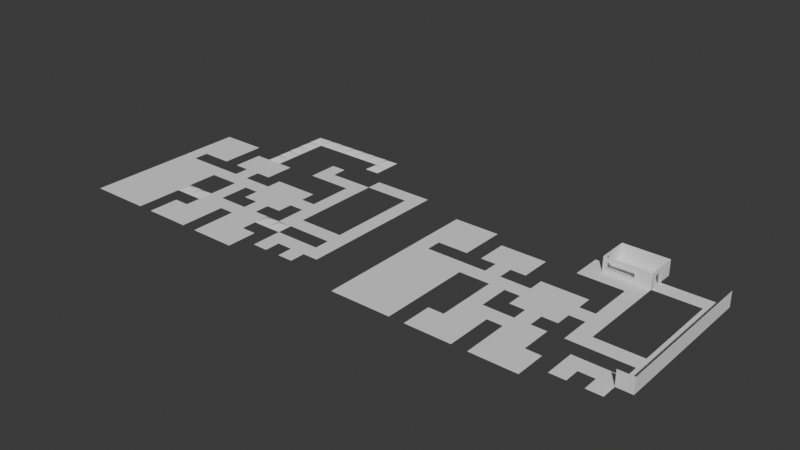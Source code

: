 # Source: mapBlend.blend  (saved by Blender 4.2.67; exported with 4.5.12 LTS)
import bpy
from mathutils import Matrix  # noqa: F401  (used for matrix-valued properties, if any)

bpy.ops.wm.read_factory_settings(use_empty=True)
scene = bpy.context.scene
scene.name = 'Scene'

# ---- collections
col_collection = bpy.data.collections.new('Collection'); scene.collection.children.link(col_collection)

# ---- world
world_world = bpy.data.worlds.new('World'); scene.world = world_world
world_world.use_nodes = True; world_world.node_tree.nodes.clear()
_N = world_world.node_tree.nodes; _L = world_world.node_tree.links
n0 = _N.new('ShaderNodeOutputWorld'); n0.name = 'World Output'; n0.location = (300, 300)
n1 = _N.new('ShaderNodeBackground'); n1.name = 'Background'; n1.location = (10, 300)
n1.inputs[0].default_value = (0.05088, 0.05088, 0.05088, 1.0)
_L.new(n1.outputs[0], n0.inputs[0])
n0.is_active_output = True
world_world.color = (0.05088, 0.05088, 0.05088)
world_world.sun_shadow_jitter_overblur = 0.0

# ---- meshes
me_plane = bpy.data.meshes.new('Plane')
me_plane.from_pydata([(18.0, 24.0, 0.0), (20.0, 24.0, 0.0), (18.0, 22.0, 0.0), (20.0, 22.0, 0.0), (18.0, 22.0, 0.0), (20.0, 22.0, 0.0), (18.0, 20.0, 0.0), (20.0, 20.0, 0.0), (20.0, 22.0, 0.0), (22.0, 22.0, 0.0), (20.0, 20.0, 0.0), (22.0, 20.0, 0.0), (22.0, 22.0, 0.0), (24.0, 22.0, 0.0), (22.0, 20.0, 0.0), (24.0, 20.0, 0.0), (24.0, 22.0, 0.0), (26.0, 22.0, 0.0), (24.0, 20.0, 0.0), (26.0, 20.0, 0.0), (24.0, 20.0, 0.0), (26.0, 20.0, 0.0), (24.0, 18.0, 0.0), (26.0, 18.0, 0.0), (26.0, 24.0, 0.0), (28.0, 24.0, 0.0), (26.0, 22.0, 0.0), (28.0, 22.0, 0.0), (24.0, 18.0, 0.0), (26.0, 18.0, 0.0), (24.0, 16.0, 0.0), (26.0, 16.0, 0.0), (28.0, 24.0, 0.0), (30.0, 24.0, 0.0), (28.0, 22.0, 0.0), (30.0, 22.0, 0.0), (30.0, 24.0, 0.0), (32.0, 24.0, 0.0), (30.0, 22.0, 0.0), (32.0, 22.0, 0.0), (32.0, 24.0, 0.0), (34.0, 24.0, 0.0), (32.0, 22.0, 0.0), (34.0, 22.0, 0.0), (32.0, 22.0, 0.0), (34.0, 22.0, 0.0), (32.0, 20.0, 0.0), (34.0, 20.0, 0.0), (32.0, 20.0, 0.0), (34.0, 20.0, 0.0), (32.0, 18.0, 0.0), (34.0, 18.0, 0.0), (32.0, 18.0, 0.0), (34.0, 18.0, 0.0), (32.0, 16.0, 0.0), (34.0, 16.0, 0.0), (32.0, 16.0, 0.0), (34.0, 16.0, 0.0), (32.0, 14.0, 0.0), (34.0, 14.0, 0.0), (24.0, 16.0, 0.0), (26.0, 16.0, 0.0), (24.0, 14.0, 0.0), (26.0, 14.0, 0.0), (24.0, 14.0, 0.0), (26.0, 14.0, 0.0), (24.0, 12.0, 0.0), (26.0, 12.0, 0.0), (24.0, 12.0, 0.0), (26.0, 12.0, 0.0), (24.0, 10.0, 0.0), (26.0, 10.0, 0.0), (24.0, 10.0, 0.0), (26.0, 10.0, 0.0), (24.0, 8.0, 0.0), (26.0, 8.0, 0.0), (32.0, 10.0, 0.0), (34.0, 10.0, 0.0), (32.0, 8.0, 0.0), (34.0, 8.0, 0.0), (32.0, 12.0, 0.0), (34.0, 12.0, 0.0), (32.0, 10.0, 0.0), (34.0, 10.0, 0.0), (32.0, 14.0, 0.0), (34.0, 14.0, 0.0), (32.0, 12.0, 0.0), (34.0, 12.0, 0.0), (26.0, 10.0, 0.0), (28.0, 10.0, 0.0), (26.0, 8.0, 0.0), (28.0, 8.0, 0.0), (28.0, 10.0, 0.0), (30.0, 10.0, 0.0), (28.0, 8.0, 0.0), (30.0, 8.0, 0.0), (30.0, 10.0, 0.0), (32.0, 10.0, 0.0), (30.0, 8.0, 0.0), (32.0, 8.0, 0.0), (20.0, 16.0, 0.0), (22.0, 16.0, 0.0), (20.0, 14.0, 0.0), (22.0, 14.0, 0.0), (20.0, 14.0, 0.0), (22.0, 14.0, 0.0), (20.0, 12.0, 0.0), (22.0, 12.0, 0.0), (18.0, 14.0, 0.0), (20.0, 14.0, 0.0), (18.0, 12.0, 0.0), (20.0, 12.0, 0.0), (18.0, 16.0, 0.0), (20.0, 16.0, 0.0), (18.0, 14.0, 0.0), (20.0, 14.0, 0.0), (16.0, 16.0, 0.0), (18.0, 16.0, 0.0), (16.0, 14.0, 0.0), (18.0, 14.0, 0.0), (16.0, 14.0, 0.0), (18.0, 14.0, 0.0), (16.0, 12.0, 0.0), (18.0, 12.0, 0.0), (16.0, 12.0, 0.0), (18.0, 12.0, 0.0), (16.0, 10.0, 0.0), (18.0, 10.0, 0.0), (18.0, 12.0, 0.0), (20.0, 12.0, 0.0), (18.0, 10.0, 0.0), (20.0, 10.0, 0.0), (20.0, 12.0, 0.0), (22.0, 12.0, 0.0), (20.0, 10.0, 0.0), (22.0, 10.0, 0.0), (32.0, 8.0, 0.0), (34.0, 8.0, 0.0), (32.0, 6.0, 0.0), (34.0, 6.0, 0.0), (32.0, 6.0, 0.0), (34.0, 6.0, 0.0), (32.0, 4.0, 0.0), (34.0, 4.0, 0.0), (30.0, 6.0, 0.0), (32.0, 6.0, 0.0), (30.0, 4.0, 0.0), (32.0, 4.0, 0.0), (26.0, 6.0, 0.0), (28.0, 6.0, 0.0), (26.0, 4.0, 0.0), (28.0, 4.0, 0.0), (26.0, 4.0, 0.0), (28.0, 4.0, 0.0), (26.0, 2.0, 0.0), (28.0, 2.0, 0.0), (22.0, 14.0, 0.0), (24.0, 14.0, 0.0), (22.0, 12.0, 0.0), (24.0, 12.0, 0.0), (18.0, 10.0, 0.0), (20.0, 10.0, 0.0), (18.0, 8.0, 0.0), (20.0, 8.0, 0.0), (20.0, 8.0, 0.0), (22.0, 8.0, 0.0), (20.0, 6.0, 0.0), (22.0, 6.0, 0.0), (18.0, 8.0, 0.0), (20.0, 8.0, 0.0), (18.0, 6.0, 0.0), (20.0, 6.0, 0.0), (18.0, 6.0, 0.0), (20.0, 6.0, 0.0), (18.0, 4.0, 0.0), (20.0, 4.0, 0.0), (18.0, 4.0, 0.0), (20.0, 4.0, 0.0), (18.0, 2.0, 0.0), (20.0, 2.0, 0.0), (18.0, 2.0, 0.0), (20.0, 2.0, 0.0), (18.0, 0.0, 0.0), (20.0, 0.0, 0.0), (20.0, 2.0, 0.0), (22.0, 2.0, 0.0), (20.0, 0.0, 0.0), (22.0, 0.0, 0.0), (20.0, 4.0, 0.0), (22.0, 4.0, 0.0), (20.0, 2.0, 0.0), (22.0, 2.0, 0.0), (20.0, 6.0, 0.0), (22.0, 6.0, 0.0), (20.0, 4.0, 0.0), (22.0, 4.0, 0.0), (22.0, 2.0, 0.0), (24.0, 2.0, 0.0), (22.0, 0.0, 0.0), (24.0, 0.0, 0.0), (22.0, 4.0, 0.0), (24.0, 4.0, 0.0), (22.0, 2.0, 0.0), (24.0, 2.0, 0.0), (14.0, 14.0, 0.0), (16.0, 14.0, 0.0), (14.0, 12.0, 0.0), (16.0, 12.0, 0.0), (12.0, 14.0, 0.0), (14.0, 14.0, 0.0), (12.0, 12.0, 0.0), (14.0, 12.0, 0.0), (10.0, 14.0, 0.0), (12.0, 14.0, 0.0), (10.0, 12.0, 0.0), (12.0, 12.0, 0.0), (6.0, 14.0, 0.0), (8.0, 14.0, 0.0), (6.0, 12.0, 0.0), (8.0, 12.0, 0.0), (8.0, 14.0, 0.0), (10.0, 14.0, 0.0), (8.0, 12.0, 0.0), (10.0, 12.0, 0.0), (10.0, 16.0, 0.0), (12.0, 16.0, 0.0), (10.0, 14.0, 0.0), (12.0, 14.0, 0.0), (10.0, 18.0, 0.0), (12.0, 18.0, 0.0), (10.0, 16.0, 0.0), (12.0, 16.0, 0.0), (8.0, 18.0, 0.0), (10.0, 18.0, 0.0), (8.0, 16.0, 0.0), (10.0, 16.0, 0.0), (8.0, 20.0, 0.0), (10.0, 20.0, 0.0), (8.0, 18.0, 0.0), (10.0, 18.0, 0.0), (10.0, 20.0, 0.0), (12.0, 20.0, 0.0), (10.0, 18.0, 0.0), (12.0, 18.0, 0.0), (12.0, 20.0, 0.0), (14.0, 20.0, 0.0), (12.0, 18.0, 0.0), (14.0, 18.0, 0.0), (12.0, 18.0, 0.0), (14.0, 18.0, 0.0), (12.0, 16.0, 0.0), (14.0, 16.0, 0.0), (16.0, 8.0, 0.0), (18.0, 8.0, 0.0), (16.0, 6.0, 0.0), (18.0, 6.0, 0.0), (14.0, 8.0, 0.0), (16.0, 8.0, 0.0), (14.0, 6.0, 0.0), (16.0, 6.0, 0.0), (14.0, 6.0, 0.0), (16.0, 6.0, 0.0), (14.0, 4.0, 0.0), (16.0, 4.0, 0.0), (14.0, 4.0, 0.0), (16.0, 4.0, 0.0), (14.0, 2.0, 0.0), (16.0, 2.0, 0.0), (12.0, 4.0, 0.0), (14.0, 4.0, 0.0), (12.0, 2.0, 0.0), (14.0, 2.0, 0.0), (12.0, 2.0, 0.0), (14.0, 2.0, 0.0), (12.0, 0.0, 0.0), (14.0, 0.0, 0.0), (14.0, 2.0, 0.0), (16.0, 2.0, 0.0), (14.0, 0.0, 0.0), (16.0, 0.0, 0.0), (10.0, 2.0, 0.0), (12.0, 2.0, 0.0), (10.0, 0.0, 0.0), (12.0, 0.0, 0.0), (10.0, 4.0, 0.0), (12.0, 4.0, 0.0), (10.0, 2.0, 0.0), (12.0, 2.0, 0.0), (12.0, 6.0, 0.0), (14.0, 6.0, 0.0), (12.0, 4.0, 0.0), (14.0, 4.0, 0.0), (12.0, 8.0, 0.0), (14.0, 8.0, 0.0), (12.0, 6.0, 0.0), (14.0, 6.0, 0.0), (12.0, 10.0, 0.0), (14.0, 10.0, 0.0), (12.0, 8.0, 0.0), (14.0, 8.0, 0.0), (12.0, 12.0, 0.0), (14.0, 12.0, 0.0), (12.0, 10.0, 0.0), (14.0, 10.0, 0.0), (6.0, 12.0, 0.0), (8.0, 12.0, 0.0), (6.0, 10.0, 0.0), (8.0, 10.0, 0.0), (4.0, 12.0, 0.0), (6.0, 12.0, 0.0), (4.0, 10.0, 0.0), (6.0, 10.0, 0.0), (4.0, 14.0, 0.0), (6.0, 14.0, 0.0), (4.0, 12.0, 0.0), (6.0, 12.0, 0.0), (4.0, 10.0, 0.0), (6.0, 10.0, 0.0), (4.0, 8.0, 0.0), (6.0, 8.0, 0.0), (6.0, 10.0, 0.0), (8.0, 10.0, 0.0), (6.0, 8.0, 0.0), (8.0, 8.0, 0.0), (6.0, 8.0, 0.0), (8.0, 8.0, 0.0), (6.0, 6.0, 0.0), (8.0, 6.0, 0.0), (4.0, 8.0, 0.0), (6.0, 8.0, 0.0), (4.0, 6.0, 0.0), (6.0, 6.0, 0.0), (4.0, 6.0, 0.0), (6.0, 6.0, 0.0), (4.0, 4.0, 0.0), (6.0, 4.0, 0.0), (6.0, 6.0, 0.0), (8.0, 6.0, 0.0), (6.0, 4.0, 0.0), (8.0, 4.0, 0.0), (6.0, 4.0, 0.0), (8.0, 4.0, 0.0), (6.0, 2.0, 0.0), (8.0, 2.0, 0.0), (4.0, 4.0, 0.0), (6.0, 4.0, 0.0), (4.0, 2.0, 0.0), (6.0, 2.0, 0.0), (4.0, 2.0, 0.0), (6.0, 2.0, 0.0), (4.0, 0.0, 0.0), (6.0, 0.0, 0.0), (6.0, 2.0, 0.0), (8.0, 2.0, 0.0), (6.0, 0.0, 0.0), (8.0, 0.0, 0.0), (2.0, 2.0, 0.0), (4.0, 2.0, 0.0), (2.0, 0.0, 0.0), (4.0, 0.0, 0.0), (2.0, 4.0, 0.0), (4.0, 4.0, 0.0), (2.0, 2.0, 0.0), (4.0, 2.0, 0.0), (0.0, 2.0, 0.0), (2.0, 2.0, 0.0), (0.0, 0.0, 0.0), (2.0, 0.0, 0.0), (0.0, 4.0, 0.0), (2.0, 4.0, 0.0), (0.0, 2.0, 0.0), (2.0, 2.0, 0.0), (0.0, 6.0, 0.0), (2.0, 6.0, 0.0), (0.0, 4.0, 0.0), (2.0, 4.0, 0.0), (2.0, 6.0, 0.0), (4.0, 6.0, 0.0), (2.0, 4.0, 0.0), (4.0, 4.0, 0.0), (2.0, 8.0, 0.0), (4.0, 8.0, 0.0), (2.0, 6.0, 0.0), (4.0, 6.0, 0.0), (0.0, 8.0, 0.0), (2.0, 8.0, 0.0), (0.0, 6.0, 0.0), (2.0, 6.0, 0.0), (0.0, 10.0, 0.0), (2.0, 10.0, 0.0), (0.0, 8.0, 0.0), (2.0, 8.0, 0.0), (2.0, 10.0, 0.0), (4.0, 10.0, 0.0), (2.0, 8.0, 0.0), (4.0, 8.0, 0.0), (2.0, 12.0, 0.0), (4.0, 12.0, 0.0), (2.0, 10.0, 0.0), (4.0, 10.0, 0.0), (0.0, 12.0, 0.0), (2.0, 12.0, 0.0), (0.0, 10.0, 0.0), (2.0, 10.0, 0.0), (0.0, 14.0, 0.0), (2.0, 14.0, 0.0), (0.0, 12.0, 0.0), (2.0, 12.0, 0.0), (2.0, 14.0, 0.0), (4.0, 14.0, 0.0), (2.0, 12.0, 0.0), (4.0, 12.0, 0.0), (28.0, 6.0, 0.0), (30.0, 6.0, 0.0), (28.0, 4.0, 0.0), (30.0, 4.0, 0.0), (30.0, 4.0, 0.0), (32.0, 4.0, 0.0), (30.0, 2.0, 0.0), (32.0, 2.0, 0.0), (0.0, 16.0, 0.0), (2.0, 16.0, 0.0), (0.0, 14.0, 0.0), (2.0, 14.0, 0.0), (0.0, 18.0, 0.0), (2.0, 18.0, 0.0), (0.0, 16.0, 0.0), (2.0, 16.0, 0.0), (2.0, 18.0, 0.0), (4.0, 18.0, 0.0), (2.0, 16.0, 0.0), (4.0, 16.0, 0.0), (4.0, 18.0, 0.0), (6.0, 18.0, 0.0), (4.0, 16.0, 0.0), (6.0, 16.0, 0.0), (4.0, 20.0, 0.0), (6.0, 20.0, 0.0), (4.0, 18.0, 0.0), (6.0, 18.0, 0.0), (2.0, 20.0, 0.0), (4.0, 20.0, 0.0), (2.0, 18.0, 0.0), (4.0, 18.0, 0.0), (0.0, 20.0, 0.0), (2.0, 20.0, 0.0), (0.0, 18.0, 0.0), (2.0, 18.0, 0.0), (0.0, 22.0, 0.0), (2.0, 22.0, 0.0), (0.0, 20.0, 0.0), (2.0, 20.0, 0.0), (2.0, 22.0, 0.0), (4.0, 22.0, 0.0), (2.0, 20.0, 0.0), (4.0, 20.0, 0.0), (4.0, 22.0, 0.0), (6.0, 22.0, 0.0), (4.0, 20.0, 0.0), (6.0, 20.0, 0.0), (20.0, 22.0, 0.0), (26.0, 22.0, 0.0), (20.0, 26.0, 0.0), (26.0, 26.0, 0.0), (26.0, 24.0, 0.0), (26.0, 26.0, 0.0), (26.0, 24.0, 2.0), (26.0, 26.0, 2.0), (24.0, 26.0, 0.0), (24.0, 26.0, 2.0), (22.0, 26.0, 0.0), (22.0, 26.0, 2.0), (22.62, 26.0, 0.75), (23.38, 26.0, 0.75), (23.38, 26.0, 0.0), (22.62, 26.0, 0.0), (22.0, 26.0, 0.0), (22.0, 26.0, 2.0), (20.0, 26.0, 0.0), (20.0, 26.0, 2.0), (20.0, 26.0, 0.0), (20.0, 24.0, 0.0), (20.0, 26.0, 2.0), (20.0, 24.0, 2.0), (26.0, 22.0, 0.0), (26.0, 24.0, 0.0), (26.0, 22.0, 2.0), (26.0, 24.0, 2.0), (26.0, 22.45, 0.0), (26.0, 23.55, 0.0), (26.0, 23.44, 1.563), (26.0, 22.56, 1.563), (26.0, 22.56, 0.0), (26.0, 23.44, 0.0), (26.0, 23.55, 1.673), (26.0, 22.45, 1.673), (26.11, 22.56, 0.0), (26.11, 23.44, 0.0), (26.11, 23.44, 1.563), (26.11, 22.56, 1.563), (20.0, 24.0, -2.384e-07), (20.0, 22.0, -2.384e-07), (20.0, 24.0, 2.0), (20.0, 22.0, 2.0), (20.0, 23.55, -2.384e-07), (20.0, 22.45, -2.384e-07), (20.0, 22.56, 1.563), (20.0, 23.44, 1.563), (20.0, 23.44, -2.384e-07), (20.0, 22.56, -2.384e-07), (20.0, 22.45, 1.673), (20.0, 23.55, 1.673), (19.89, 23.44, -2.384e-07), (19.89, 22.56, -2.384e-07), (19.89, 22.56, 1.563), (19.89, 23.44, 1.563), (26.0, 22.0, 0.0), (26.0, 22.0, 2.0), (20.0, 22.0, 0.0), (20.0, 22.0, 2.0), (24.0, 22.0, 1.561), (24.0, 22.0, 0.7562), (20.6, 22.0, 1.561), (20.6, 22.0, 0.7562), (24.11, 22.0, 1.673), (24.11, 22.0, 0.644), (20.49, 22.0, 1.673), (20.49, 22.0, 0.644), (24.0, 21.85, 1.561), (24.0, 21.85, 0.7562), (20.6, 21.85, 1.561), (20.6, 21.85, 0.7562), (34.0, 4.0, 0.0), (34.0, 24.0, 0.0), (34.0, 4.0, 2.0), (34.0, 24.0, 2.0), (32.0, 4.0, 0.0), (32.0, 4.0, 2.0), (26.11, 22.0, 0.0), (26.11, 24.0, 0.0), (26.11, 22.0, 2.0), (26.11, 24.0, 2.0), (26.11, 22.45, 0.0), (26.11, 23.55, 0.0), (26.11, 23.44, 1.563), (26.11, 22.56, 1.563), (26.11, 22.56, 0.0), (26.11, 23.44, 0.0), (26.11, 23.55, 1.673), (26.11, 22.45, 1.673)], [], [(0, 2, 3, 1), (4, 6, 7, 5), (8, 10, 11, 9), (12, 14, 15, 13), (16, 18, 19, 17), (20, 22, 23, 21), (24, 26, 27, 25), (28, 30, 31, 29), (32, 34, 35, 33), (36, 38, 39, 37), (40, 42, 43, 41), (44, 46, 47, 45), (48, 50, 51, 49), (52, 54, 55, 53), (56, 58, 59, 57), (60, 62, 63, 61), (64, 66, 67, 65), (68, 70, 71, 69), (72, 74, 75, 73), (76, 78, 79, 77), (80, 82, 83, 81), (84, 86, 87, 85), (88, 90, 91, 89), (92, 94, 95, 93), (96, 98, 99, 97), (100, 102, 103, 101), (104, 106, 107, 105), (108, 110, 111, 109), (112, 114, 115, 113), (116, 118, 119, 117), (120, 122, 123, 121), (124, 126, 127, 125), (128, 130, 131, 129), (132, 134, 135, 133), (136, 138, 139, 137), (140, 142, 143, 141), (144, 146, 147, 145), (148, 150, 151, 149), (152, 154, 155, 153), (156, 158, 159, 157), (160, 162, 163, 161), (164, 166, 167, 165), (168, 170, 171, 169), (172, 174, 175, 173), (176, 178, 179, 177), (180, 182, 183, 181), (184, 186, 187, 185), (188, 190, 191, 189), (192, 194, 195, 193), (196, 198, 199, 197), (200, 202, 203, 201), (204, 206, 207, 205), (208, 210, 211, 209), (212, 214, 215, 213), (216, 218, 219, 217), (220, 222, 223, 221), (224, 226, 227, 225), (228, 230, 231, 229), (232, 234, 235, 233), (236, 238, 239, 237), (240, 242, 243, 241), (244, 246, 247, 245), (248, 250, 251, 249), (252, 254, 255, 253), (256, 258, 259, 257), (260, 262, 263, 261), (264, 266, 267, 265), (268, 270, 271, 269), (272, 274, 275, 273), (276, 278, 279, 277), (280, 282, 283, 281), (284, 286, 287, 285), (288, 290, 291, 289), (292, 294, 295, 293), (296, 298, 299, 297), (300, 302, 303, 301), (304, 306, 307, 305), (308, 310, 311, 309), (312, 314, 315, 313), (316, 318, 319, 317), (320, 322, 323, 321), (324, 326, 327, 325), (328, 330, 331, 329), (332, 334, 335, 333), (336, 338, 339, 337), (340, 342, 343, 341), (344, 346, 347, 345), (348, 350, 351, 349), (352, 354, 355, 353), (356, 358, 359, 357), (360, 362, 363, 361), (364, 366, 367, 365), (368, 370, 371, 369), (372, 374, 375, 373), (376, 378, 379, 377), (380, 382, 383, 381), (384, 386, 387, 385), (388, 390, 391, 389), (392, 394, 395, 393), (396, 398, 399, 397), (400, 402, 403, 401), (404, 406, 407, 405), (408, 410, 411, 409), (412, 414, 415, 413), (416, 418, 419, 417), (420, 422, 423, 421), (424, 426, 427, 425), (428, 430, 431, 429), (432, 434, 435, 433), (436, 438, 439, 437), (440, 442, 443, 441), (444, 446, 447, 445), (448, 450, 451, 449), (452, 454, 455, 453), (456, 458, 459, 457), (460, 461, 463, 462), (465, 464, 466, 467), (465, 467, 469, 468), (474, 473, 472, 475), (473, 474, 468, 469), (475, 472, 471, 470), (476, 477, 479, 478), (472, 473, 469, 471), (481, 480, 482, 483), (492, 491, 499, 496), (494, 495, 486, 487), (489, 494, 487, 485), (495, 488, 484, 486), (510, 511, 502, 503), (490, 491, 495, 494), (493, 490, 494, 489), (491, 492, 488, 495), (491, 490, 498, 499), (490, 493, 497, 498), (508, 507, 515, 512), (505, 510, 503, 501), (511, 504, 500, 502), (506, 507, 511, 510), (509, 506, 510, 505), (507, 508, 504, 511), (507, 506, 514, 515), (506, 509, 513, 514), (521, 523, 531, 529), (525, 524, 517, 516), (526, 527, 518, 519), (527, 525, 516, 518), (524, 526, 519, 517), (521, 520, 524, 525), (522, 523, 527, 526), (523, 521, 525, 527), (520, 522, 526, 524), (520, 521, 529, 528), (522, 520, 528, 530), (523, 522, 530, 531), (533, 532, 534, 535), (534, 532, 536, 537), (548, 541, 540, 549), (543, 539, 541, 548), (549, 540, 538, 542), (544, 548, 549, 545), (547, 543, 548, 544), (545, 549, 542, 546)])
_uv = me_plane.uv_layers.new(name='UVMap')
_uv.uv.foreach_set('vector', [0.0, 0.0, 0.0, 1.0, 1.0, 1.0, 1.0, 0.0, 0.0, 0.0, 0.0, 1.0, 1.0, 1.0, 1.0, 0.0, 0.0, 0.0, 0.0, 1.0, 1.0, 1.0, 1.0, 0.0, 0.0, 0.0, 0.0, 1.0, 1.0, 1.0, 1.0, 0.0, 0.0, 0.0, 0.0, 1.0, 1.0, 1.0, 1.0, 0.0, 0.0, 0.0, 0.0, 1.0, 1.0, 1.0, 1.0, 0.0, 0.0, 0.0, 0.0, 1.0, 1.0, 1.0, 1.0, 0.0, 0.0, 0.0, 0.0, 1.0, 1.0, 1.0, 1.0, 0.0, 0.0, 0.0, 0.0, 1.0, 1.0, 1.0, 1.0, 0.0, 0.0, 0.0, 0.0, 1.0, 1.0, 1.0, 1.0, 0.0, 0.0, 0.0, 0.0, 1.0, 1.0, 1.0, 1.0, 0.0, 0.0, 0.0, 0.0, 1.0, 1.0, 1.0, 1.0, 0.0, 0.0, 0.0, 0.0, 1.0, 1.0, 1.0, 1.0, 0.0, 0.0, 0.0, 0.0, 1.0, 1.0, 1.0, 1.0, 0.0, 0.0, 0.0, 0.0, 1.0, 1.0, 1.0, 1.0, 0.0, 0.0, 0.0, 0.0, 1.0, 1.0, 1.0, 1.0, 0.0, 0.0, 0.0, 0.0, 1.0, 1.0, 1.0, 1.0, 0.0, 0.0, 0.0, 0.0, 1.0, 1.0, 1.0, 1.0, 0.0, 0.0, 0.0, 0.0, 1.0, 1.0, 1.0, 1.0, 0.0, 0.0, 0.0, 0.0, 1.0, 1.0, 1.0, 1.0, 0.0, 0.0, 0.0, 0.0, 1.0, 1.0, 1.0, 1.0, 0.0, 0.0, 0.0, 0.0, 1.0, 1.0, 1.0, 1.0, 0.0, 0.0, 0.0, 0.0, 1.0, 1.0, 1.0, 1.0, 0.0, 0.0, 0.0, 0.0, 1.0, 1.0, 1.0, 1.0, 0.0, 0.0, 0.0, 0.0, 1.0, 1.0, 1.0, 1.0, 0.0, 0.0, 0.0, 0.0, 1.0, 1.0, 1.0, 1.0, 0.0, 0.0, 0.0, 0.0, 1.0, 1.0, 1.0, 1.0, 0.0, 0.0, 0.0, 0.0, 1.0, 1.0, 1.0, 1.0, 0.0, 0.0, 0.0, 0.0, 1.0, 1.0, 1.0, 1.0, 0.0, 0.0, 0.0, 0.0, 1.0, 1.0, 1.0, 1.0, 0.0, 0.0, 0.0, 0.0, 1.0, 1.0, 1.0, 1.0, 0.0, 0.0, 0.0, 0.0, 1.0, 1.0, 1.0, 1.0, 0.0, 0.0, 0.0, 0.0, 1.0, 1.0, 1.0, 1.0, 0.0, 0.0, 0.0, 0.0, 1.0, 1.0, 1.0, 1.0, 0.0, 0.0, 0.0, 0.0, 1.0, 1.0, 1.0, 1.0, 0.0, 0.0, 0.0, 0.0, 1.0, 1.0, 1.0, 1.0, 0.0, 0.0, 0.0, 0.0, 1.0, 1.0, 1.0, 1.0, 0.0, 0.0, 0.0, 0.0, 1.0, 1.0, 1.0, 1.0, 0.0, 0.0, 0.0, 0.0, 1.0, 1.0, 1.0, 1.0, 0.0, 0.0, 0.0, 0.0, 1.0, 1.0, 1.0, 1.0, 0.0, 0.0, 0.0, 0.0, 1.0, 1.0, 1.0, 1.0, 0.0, 0.0, 0.0, 0.0, 1.0, 1.0, 1.0, 1.0, 0.0, 0.0, 0.0, 0.0, 1.0, 1.0, 1.0, 1.0, 0.0, 0.0, 0.0, 0.0, 1.0, 1.0, 1.0, 1.0, 0.0, 0.0, 0.0, 0.0, 1.0, 1.0, 1.0, 1.0, 0.0, 0.0, 0.0, 0.0, 1.0, 1.0, 1.0, 1.0, 0.0, 0.0, 0.0, 0.0, 1.0, 1.0, 1.0, 1.0, 0.0, 0.0, 0.0, 0.0, 1.0, 1.0, 1.0, 1.0, 0.0, 0.0, 0.0, 0.0, 1.0, 1.0, 1.0, 1.0, 0.0, 0.0, 0.0, 0.0, 1.0, 1.0, 1.0, 1.0, 0.0, 0.0, 0.0, 0.0, 1.0, 1.0, 1.0, 1.0, 0.0, 0.0, 0.0, 0.0, 1.0, 1.0, 1.0, 1.0, 0.0, 0.0, 0.0, 0.0, 1.0, 1.0, 1.0, 1.0, 0.0, 0.0, 0.0, 0.0, 1.0, 1.0, 1.0, 1.0, 0.0, 0.0, 0.0, 0.0, 1.0, 1.0, 1.0, 1.0, 0.0, 0.0, 0.0, 0.0, 1.0, 1.0, 1.0, 1.0, 0.0, 0.0, 0.0, 0.0, 1.0, 1.0, 1.0, 1.0, 0.0, 0.0, 0.0, 0.0, 1.0, 1.0, 1.0, 1.0, 0.0, 0.0, 0.0, 0.0, 1.0, 1.0, 1.0, 1.0, 0.0, 0.0, 0.0, 0.0, 1.0, 1.0, 1.0, 1.0, 0.0, 0.0, 0.0, 0.0, 1.0, 1.0, 1.0, 1.0, 0.0, 0.0, 0.0, 0.0, 1.0, 1.0, 1.0, 1.0, 0.0, 0.0, 0.0, 0.0, 1.0, 1.0, 1.0, 1.0, 0.0, 0.0, 0.0, 0.0, 1.0, 1.0, 1.0, 1.0, 0.0, 0.0, 0.0, 0.0, 1.0, 1.0, 1.0, 1.0, 0.0, 0.0, 0.0, 0.0, 1.0, 1.0, 1.0, 1.0, 0.0, 0.0, 0.0, 0.0, 1.0, 1.0, 1.0, 1.0, 0.0, 0.0, 0.0, 0.0, 1.0, 1.0, 1.0, 1.0, 0.0, 0.0, 0.0, 0.0, 1.0, 1.0, 1.0, 1.0, 0.0, 0.0, 0.0, 0.0, 1.0, 1.0, 1.0, 1.0, 0.0, 0.0, 0.0, 0.0, 1.0, 1.0, 1.0, 1.0, 0.0, 0.0, 0.0, 0.0, 1.0, 1.0, 1.0, 1.0, 0.0, 0.0, 0.0, 0.0, 1.0, 1.0, 1.0, 1.0, 0.0, 0.0, 0.0, 0.0, 1.0, 1.0, 1.0, 1.0, 0.0, 0.0, 0.0, 0.0, 1.0, 1.0, 1.0, 1.0, 0.0, 0.0, 0.0, 0.0, 1.0, 1.0, 1.0, 1.0, 0.0, 0.0, 0.0, 0.0, 1.0, 1.0, 1.0, 1.0, 0.0, 0.0, 0.0, 0.0, 1.0, 1.0, 1.0, 1.0, 0.0, 0.0, 0.0, 0.0, 1.0, 1.0, 1.0, 1.0, 0.0, 0.0, 0.0, 0.0, 1.0, 1.0, 1.0, 1.0, 0.0, 0.0, 0.0, 0.0, 1.0, 1.0, 1.0, 1.0, 0.0, 0.0, 0.0, 0.0, 1.0, 1.0, 1.0, 1.0, 0.0, 0.0, 0.0, 0.0, 1.0, 1.0, 1.0, 1.0, 0.0, 0.0, 0.0, 0.0, 1.0, 1.0, 1.0, 1.0, 0.0, 0.0, 0.0, 0.0, 1.0, 1.0, 1.0, 1.0, 0.0, 0.0, 0.0, 0.0, 1.0, 1.0, 1.0, 1.0, 0.0, 0.0, 0.0, 0.0, 1.0, 1.0, 1.0, 1.0, 0.0, 0.0, 0.0, 0.0, 1.0, 1.0, 1.0, 1.0, 0.0, 0.0, 0.0, 0.0, 1.0, 1.0, 1.0, 1.0, 0.0, 0.0, 0.0, 0.0, 1.0, 1.0, 1.0, 1.0, 0.0, 0.0, 0.0, 0.0, 1.0, 1.0, 1.0, 1.0, 0.0, 0.0, 0.0, 0.0, 1.0, 1.0, 1.0, 1.0, 0.0, 0.0, 0.0, 0.0, 1.0, 1.0, 1.0, 1.0, 0.0, 0.0, 0.0, 0.0, 1.0, 1.0, 1.0, 1.0, 0.0, 0.0, 0.0, 0.0, 1.0, 1.0, 1.0, 1.0, 0.0, 0.0, 0.0, 0.0, 1.0, 1.0, 1.0, 1.0, 0.0, 0.0, 0.0, 0.0, 1.0, 1.0, 1.0, 1.0, 0.0, 0.0, 0.0, 0.0, 1.0, 1.0, 1.0, 1.0, 0.0, 0.0, 0.0, 0.0, 1.0, 1.0, 1.0, 1.0, 0.0, 0.0, 0.0, 0.0, 1.0, 1.0, 1.0, 1.0, 0.0, 0.0, 0.0, 0.0, 1.0, 1.0, 1.0, 1.0, 0.0, 0.0, 0.0, 0.0, 1.0, 1.0, 1.0, 1.0, 0.0, 0.0, 0.0, 0.0, 1.0, 1.0, 1.0, 1.0, 0.0, 0.0, 0.0, 0.0, 1.0, 1.0, 1.0, 1.0, 0.0, 0.0, 0.0, 0.0, 1.0, 1.0, 1.0, 1.0, 0.0, 0.0, 0.0, 0.0, 1.0, 1.0, 1.0, 1.0, 0.0, 0.0, 0.0, 0.0, 1.0, 1.0, 1.0, 1.0, 0.0, 0.0, 0.0, 0.0, 1.0, 1.0, 1.0, 1.0, 0.0, 0.0, 0.0, 0.0, 1.0, 1.0, 1.0, 1.0, 0.0, 0.0, 0.0, 0.0, 1.0, 1.0, 1.0, 1.0, 0.0, 0.0, 0.0, 0.0, 1.0, 1.0, 1.0, 1.0, 0.0, 0.0, 0.0, 0.0, 1.0, 1.0, 1.0, 1.0, 0.0, 0.0, 0.0, 0.0, 1.0, 1.0, 1.0, 1.0, 0.0, 0.0, 0.0, 0.0, 1.0, 1.0, 1.0, 1.0, 0.0, 0.0, 0.0, 0.0, 1.0, 1.0, 1.0, 1.0, 0.0, 0.0, 0.0, 1.0, 0.0, 1.0, 1.0, 0.0, 1.0, 1.0, 1.0, 1.0, 0.0, 1.0, 0.0, 1.0, 1.0, 1.0, 1.0, 1.0, 1.0, 1.0, 1.0, 1.0, 1.0, 1.0, 1.0, 1.0, 1.0, 1.0, 1.0, 1.0, 1.0, 1.0, 1.0, 1.0, 1.0, 1.0, 1.0, 1.0, 1.0, 1.0, 1.0, 1.0, 1.0, 1.0, 1.0, 1.0, 1.0, 1.0, 1.0, 1.0, 1.0, 1.0, 1.0, 1.0, 1.0, 1.0, 1.0, 1.0, 1.0, 1.0, 1.0, 1.0, 1.0, 1.0, 1.0, 1.0, 0.0, 1.0, 0.0, 1.0, 1.0, 1.0, 0.1879, 1.0, 0.1879, 1.0, 0.1879, 1.0, 0.1879, 1.0, 0.8895, 1.0, 0.1105, 1.0, 0.0, 1.0, 1.0, 1.0, 0.8895, 1.0, 0.8895, 1.0, 1.0, 1.0, 1.0, 1.0, 0.1105, 1.0, 0.1105, 1.0, 0.0, 1.0, 0.0, 1.0, 0.8895, 1.0, 0.1105, 1.0, 0.0, 1.0, 1.0, 1.0, 0.8121, 1.0, 0.1879, 1.0, 0.1105, 1.0, 0.8895, 1.0, 0.8121, 1.0, 0.8121, 1.0, 0.8895, 1.0, 0.8895, 1.0, 0.1879, 1.0, 0.1879, 1.0, 0.1105, 1.0, 0.1105, 1.0, 0.1879, 1.0, 0.8121, 1.0, 0.8121, 1.0, 0.1879, 1.0, 0.8121, 1.0, 0.8121, 1.0, 0.8121, 1.0, 0.8121, 1.0, 0.1879, 1.0, 0.1879, 1.0, 0.1879, 1.0, 0.1879, 1.0, 0.8895, 1.0, 0.8895, 1.0, 1.0, 1.0, 1.0, 1.0, 0.1105, 1.0, 0.1105, 1.0, 0.0, 1.0, 0.0, 1.0, 0.8121, 1.0, 0.1879, 1.0, 0.1105, 1.0, 0.8895, 1.0, 0.8121, 1.0, 0.8121, 1.0, 0.8895, 1.0, 0.8895, 1.0, 0.1879, 1.0, 0.1879, 1.0, 0.1105, 1.0, 0.1105, 1.0, 0.1879, 1.0, 0.8121, 1.0, 0.8121, 1.0, 0.1879, 1.0, 0.8121, 1.0, 0.8121, 1.0, 0.8121, 1.0, 0.8121, 1.0, 1.0, 1.0, 1.0, 1.0, 1.0, 1.0, 1.0, 1.0, 1.0, 1.0, 1.0, 1.0, 1.0, 1.0, 1.0, 1.0, 1.0, 1.0, 1.0, 1.0, 1.0, 1.0, 1.0, 1.0, 1.0, 1.0, 1.0, 1.0, 1.0, 1.0, 1.0, 1.0, 1.0, 1.0, 1.0, 1.0, 1.0, 1.0, 1.0, 1.0, 1.0, 1.0, 1.0, 1.0, 1.0, 1.0, 1.0, 1.0, 1.0, 1.0, 1.0, 1.0, 1.0, 1.0, 1.0, 1.0, 1.0, 1.0, 1.0, 1.0, 1.0, 1.0, 1.0, 1.0, 1.0, 1.0, 1.0, 1.0, 1.0, 1.0, 1.0, 1.0, 1.0, 1.0, 1.0, 1.0, 1.0, 1.0, 1.0, 1.0, 1.0, 1.0, 1.0, 1.0, 1.0, 1.0, 1.0, 1.0, 1.0, 1.0, 1.0, 1.0, 1.0, 1.0, 1.0, 1.0, 1.0, 1.0, 0.0, 1.0, 0.0, 1.0, 1.0, 1.0, 0.0, 1.0, 0.0, 1.0, 0.0, 1.0, 0.0, 1.0, 0.8895, 1.0, 1.0, 1.0, 0.0, 1.0, 0.1105, 1.0, 0.8895, 1.0, 1.0, 1.0, 1.0, 1.0, 0.8895, 1.0, 0.1105, 1.0, 0.0, 1.0, 0.0, 1.0, 0.1105, 1.0, 0.8121, 1.0, 0.8895, 1.0, 0.1105, 1.0, 0.1879, 1.0, 0.8121, 1.0, 0.8895, 1.0, 0.8895, 1.0, 0.8121, 1.0, 0.1879, 1.0, 0.1105, 1.0, 0.1105, 1.0, 0.1879])
me_plane.update()
me_plane_001 = bpy.data.meshes.new('Plane.001')
me_plane_001.from_pydata([(18.0, 24.0, 0.0), (20.0, 24.0, 0.0), (18.0, 22.0, 0.0), (20.0, 22.0, 0.0), (18.0, 22.0, 0.0), (20.0, 22.0, 0.0), (18.0, 20.0, 0.0), (20.0, 20.0, 0.0), (20.0, 22.0, 0.0), (22.0, 22.0, 0.0), (20.0, 20.0, 0.0), (22.0, 20.0, 0.0), (22.0, 22.0, 0.0), (24.0, 22.0, 0.0), (22.0, 20.0, 0.0), (24.0, 20.0, 0.0), (24.0, 22.0, 0.0), (26.0, 22.0, 0.0), (24.0, 20.0, 0.0), (26.0, 20.0, 0.0), (24.0, 20.0, 0.0), (26.0, 20.0, 0.0), (24.0, 18.0, 0.0), (26.0, 18.0, 0.0), (26.0, 24.0, 0.0), (28.0, 24.0, 0.0), (26.0, 22.0, 0.0), (28.0, 22.0, 0.0), (22.0, 28.0, 0.0), (24.0, 28.0, 0.0), (22.0, 26.0, 0.0), (24.0, 26.0, 0.0), (23.0, 27.0, 0.483), (24.0, 18.0, 0.0), (26.0, 18.0, 0.0), (24.0, 16.0, 0.0), (26.0, 16.0, 0.0), (28.0, 24.0, 0.0), (30.0, 24.0, 0.0), (28.0, 22.0, 0.0), (30.0, 22.0, 0.0), (30.0, 24.0, 0.0), (32.0, 24.0, 0.0), (30.0, 22.0, 0.0), (32.0, 22.0, 0.0), (32.0, 24.0, 0.0), (34.0, 24.0, 0.0), (32.0, 22.0, 0.0), (34.0, 22.0, 0.0), (32.0, 22.0, 0.0), (34.0, 22.0, 0.0), (32.0, 20.0, 0.0), (34.0, 20.0, 0.0), (32.0, 20.0, 0.0), (34.0, 20.0, 0.0), (32.0, 18.0, 0.0), (34.0, 18.0, 0.0), (32.0, 18.0, 0.0), (34.0, 18.0, 0.0), (32.0, 16.0, 0.0), (34.0, 16.0, 0.0), (32.0, 16.0, 0.0), (34.0, 16.0, 0.0), (32.0, 14.0, 0.0), (34.0, 14.0, 0.0), (24.0, 16.0, 0.0), (26.0, 16.0, 0.0), (24.0, 14.0, 0.0), (26.0, 14.0, 0.0), (24.0, 14.0, 0.0), (26.0, 14.0, 0.0), (24.0, 12.0, 0.0), (26.0, 12.0, 0.0), (24.0, 12.0, 0.0), (26.0, 12.0, 0.0), (24.0, 10.0, 0.0), (26.0, 10.0, 0.0), (24.0, 10.0, 0.0), (26.0, 10.0, 0.0), (24.0, 8.0, 0.0), (26.0, 8.0, 0.0), (32.0, 10.0, 0.0), (34.0, 10.0, 0.0), (32.0, 8.0, 0.0), (34.0, 8.0, 0.0), (32.0, 12.0, 0.0), (34.0, 12.0, 0.0), (32.0, 10.0, 0.0), (34.0, 10.0, 0.0), (32.0, 14.0, 0.0), (34.0, 14.0, 0.0), (32.0, 12.0, 0.0), (34.0, 12.0, 0.0), (26.0, 10.0, 0.0), (28.0, 10.0, 0.0), (26.0, 8.0, 0.0), (28.0, 8.0, 0.0), (28.0, 10.0, 0.0), (30.0, 10.0, 0.0), (28.0, 8.0, 0.0), (30.0, 8.0, 0.0), (30.0, 10.0, 0.0), (32.0, 10.0, 0.0), (30.0, 8.0, 0.0), (32.0, 8.0, 0.0), (20.0, 16.0, 0.0), (22.0, 16.0, 0.0), (20.0, 14.0, 0.0), (22.0, 14.0, 0.0), (20.0, 14.0, 0.0), (22.0, 14.0, 0.0), (20.0, 12.0, 0.0), (22.0, 12.0, 0.0), (18.0, 14.0, 0.0), (20.0, 14.0, 0.0), (18.0, 12.0, 0.0), (20.0, 12.0, 0.0), (18.0, 16.0, 0.0), (20.0, 16.0, 0.0), (18.0, 14.0, 0.0), (20.0, 14.0, 0.0), (16.0, 16.0, 0.0), (18.0, 16.0, 0.0), (16.0, 14.0, 0.0), (18.0, 14.0, 0.0), (16.0, 14.0, 0.0), (18.0, 14.0, 0.0), (16.0, 12.0, 0.0), (18.0, 12.0, 0.0), (16.0, 12.0, 0.0), (18.0, 12.0, 0.0), (16.0, 10.0, 0.0), (18.0, 10.0, 0.0), (18.0, 12.0, 0.0), (20.0, 12.0, 0.0), (18.0, 10.0, 0.0), (20.0, 10.0, 0.0), (20.0, 12.0, 0.0), (22.0, 12.0, 0.0), (20.0, 10.0, 0.0), (22.0, 10.0, 0.0), (32.0, 8.0, 0.0), (34.0, 8.0, 0.0), (32.0, 6.0, 0.0), (34.0, 6.0, 0.0), (32.0, 6.0, 0.0), (34.0, 6.0, 0.0), (32.0, 4.0, 0.0), (34.0, 4.0, 0.0), (30.0, 6.0, 0.0), (32.0, 6.0, 0.0), (30.0, 4.0, 0.0), (32.0, 4.0, 0.0), (26.0, 6.0, 0.0), (28.0, 6.0, 0.0), (26.0, 4.0, 0.0), (28.0, 4.0, 0.0), (26.0, 4.0, 0.0), (28.0, 4.0, 0.0), (26.0, 2.0, 0.0), (28.0, 2.0, 0.0), (22.0, 14.0, 0.0), (24.0, 14.0, 0.0), (22.0, 12.0, 0.0), (24.0, 12.0, 0.0), (18.0, 10.0, 0.0), (20.0, 10.0, 0.0), (18.0, 8.0, 0.0), (20.0, 8.0, 0.0), (20.0, 8.0, 0.0), (22.0, 8.0, 0.0), (20.0, 6.0, 0.0), (22.0, 6.0, 0.0), (18.0, 8.0, 0.0), (20.0, 8.0, 0.0), (18.0, 6.0, 0.0), (20.0, 6.0, 0.0), (18.0, 6.0, 0.0), (20.0, 6.0, 0.0), (18.0, 4.0, 0.0), (20.0, 4.0, 0.0), (18.0, 4.0, 0.0), (20.0, 4.0, 0.0), (18.0, 2.0, 0.0), (20.0, 2.0, 0.0), (18.0, 2.0, 0.0), (20.0, 2.0, 0.0), (18.0, 0.0, 0.0), (20.0, 0.0, 0.0), (20.0, 2.0, 0.0), (22.0, 2.0, 0.0), (20.0, 0.0, 0.0), (22.0, 0.0, 0.0), (20.0, 4.0, 0.0), (22.0, 4.0, 0.0), (20.0, 2.0, 0.0), (22.0, 2.0, 0.0), (20.0, 6.0, 0.0), (22.0, 6.0, 0.0), (20.0, 4.0, 0.0), (22.0, 4.0, 0.0), (22.0, 2.0, 0.0), (24.0, 2.0, 0.0), (22.0, 0.0, 0.0), (24.0, 0.0, 0.0), (22.0, 4.0, 0.0), (24.0, 4.0, 0.0), (22.0, 2.0, 0.0), (24.0, 2.0, 0.0), (14.0, 14.0, 0.0), (16.0, 14.0, 0.0), (14.0, 12.0, 0.0), (16.0, 12.0, 0.0), (12.0, 14.0, 0.0), (14.0, 14.0, 0.0), (12.0, 12.0, 0.0), (14.0, 12.0, 0.0), (10.0, 14.0, 0.0), (12.0, 14.0, 0.0), (10.0, 12.0, 0.0), (12.0, 12.0, 0.0), (6.0, 14.0, 0.0), (8.0, 14.0, 0.0), (6.0, 12.0, 0.0), (8.0, 12.0, 0.0), (8.0, 14.0, 0.0), (10.0, 14.0, 0.0), (8.0, 12.0, 0.0), (10.0, 12.0, 0.0), (10.0, 16.0, 0.0), (12.0, 16.0, 0.0), (10.0, 14.0, 0.0), (12.0, 14.0, 0.0), (10.0, 18.0, 0.0), (12.0, 18.0, 0.0), (10.0, 16.0, 0.0), (12.0, 16.0, 0.0), (8.0, 18.0, 0.0), (10.0, 18.0, 0.0), (8.0, 16.0, 0.0), (10.0, 16.0, 0.0), (8.0, 20.0, 0.0), (10.0, 20.0, 0.0), (8.0, 18.0, 0.0), (10.0, 18.0, 0.0), (10.0, 20.0, 0.0), (12.0, 20.0, 0.0), (10.0, 18.0, 0.0), (12.0, 18.0, 0.0), (12.0, 20.0, 0.0), (14.0, 20.0, 0.0), (12.0, 18.0, 0.0), (14.0, 18.0, 0.0), (12.0, 18.0, 0.0), (14.0, 18.0, 0.0), (12.0, 16.0, 0.0), (14.0, 16.0, 0.0), (22.0, 30.0, 0.0), (24.0, 30.0, 0.0), (22.0, 28.0, 0.0), (24.0, 28.0, 0.0), (23.0, 29.0, 0.483), (20.0, 30.0, 0.0), (22.0, 30.0, 0.0), (20.0, 28.0, 0.0), (22.0, 28.0, 0.0), (21.0, 29.0, 0.483), (18.0, 30.0, 0.0), (20.0, 30.0, 0.0), (18.0, 28.0, 0.0), (20.0, 28.0, 0.0), (19.0, 29.0, 0.483), (16.0, 30.0, 0.0), (18.0, 30.0, 0.0), (16.0, 28.0, 0.0), (18.0, 28.0, 0.0), (17.0, 29.0, 0.483), (14.0, 30.0, 0.0), (16.0, 30.0, 0.0), (14.0, 28.0, 0.0), (16.0, 28.0, 0.0), (15.0, 29.0, 0.483), (12.0, 30.0, 0.0), (14.0, 30.0, 0.0), (12.0, 28.0, 0.0), (14.0, 28.0, 0.0), (13.0, 29.0, 0.483), (10.0, 30.0, 0.0), (12.0, 30.0, 0.0), (10.0, 28.0, 0.0), (12.0, 28.0, 0.0), (11.0, 29.0, 0.483), (10.0, 28.0, 0.0), (12.0, 28.0, 0.0), (10.0, 26.0, 0.0), (12.0, 26.0, 0.0), (11.0, 27.0, 0.483), (10.0, 26.0, 0.0), (12.0, 26.0, 0.0), (10.0, 24.0, 0.0), (12.0, 24.0, 0.0), (11.0, 25.0, 0.483), (10.0, 24.0, 0.0), (12.0, 24.0, 0.0), (10.0, 22.0, 0.0), (12.0, 22.0, 0.0), (11.0, 23.0, 0.483), (10.0, 22.0, 0.0), (12.0, 22.0, 0.0), (10.0, 20.0, 0.0), (12.0, 20.0, 0.0), (11.0, 21.0, 0.483), (16.0, 8.0, 0.0), (18.0, 8.0, 0.0), (16.0, 6.0, 0.0), (18.0, 6.0, 0.0), (14.0, 8.0, 0.0), (16.0, 8.0, 0.0), (14.0, 6.0, 0.0), (16.0, 6.0, 0.0), (14.0, 6.0, 0.0), (16.0, 6.0, 0.0), (14.0, 4.0, 0.0), (16.0, 4.0, 0.0), (14.0, 4.0, 0.0), (16.0, 4.0, 0.0), (14.0, 2.0, 0.0), (16.0, 2.0, 0.0), (12.0, 4.0, 0.0), (14.0, 4.0, 0.0), (12.0, 2.0, 0.0), (14.0, 2.0, 0.0), (12.0, 2.0, 0.0), (14.0, 2.0, 0.0), (12.0, 0.0, 0.0), (14.0, 0.0, 0.0), (14.0, 2.0, 0.0), (16.0, 2.0, 0.0), (14.0, 0.0, 0.0), (16.0, 0.0, 0.0), (10.0, 2.0, 0.0), (12.0, 2.0, 0.0), (10.0, 0.0, 0.0), (12.0, 0.0, 0.0), (10.0, 4.0, 0.0), (12.0, 4.0, 0.0), (10.0, 2.0, 0.0), (12.0, 2.0, 0.0), (12.0, 6.0, 0.0), (14.0, 6.0, 0.0), (12.0, 4.0, 0.0), (14.0, 4.0, 0.0), (12.0, 8.0, 0.0), (14.0, 8.0, 0.0), (12.0, 6.0, 0.0), (14.0, 6.0, 0.0), (12.0, 10.0, 0.0), (14.0, 10.0, 0.0), (12.0, 8.0, 0.0), (14.0, 8.0, 0.0), (12.0, 12.0, 0.0), (14.0, 12.0, 0.0), (12.0, 10.0, 0.0), (14.0, 10.0, 0.0), (6.0, 12.0, 0.0), (8.0, 12.0, 0.0), (6.0, 10.0, 0.0), (8.0, 10.0, 0.0), (4.0, 12.0, 0.0), (6.0, 12.0, 0.0), (4.0, 10.0, 0.0), (6.0, 10.0, 0.0), (4.0, 14.0, 0.0), (6.0, 14.0, 0.0), (4.0, 12.0, 0.0), (6.0, 12.0, 0.0), (4.0, 10.0, 0.0), (6.0, 10.0, 0.0), (4.0, 8.0, 0.0), (6.0, 8.0, 0.0), (6.0, 10.0, 0.0), (8.0, 10.0, 0.0), (6.0, 8.0, 0.0), (8.0, 8.0, 0.0), (6.0, 8.0, 0.0), (8.0, 8.0, 0.0), (6.0, 6.0, 0.0), (8.0, 6.0, 0.0), (4.0, 8.0, 0.0), (6.0, 8.0, 0.0), (4.0, 6.0, 0.0), (6.0, 6.0, 0.0), (4.0, 6.0, 0.0), (6.0, 6.0, 0.0), (4.0, 4.0, 0.0), (6.0, 4.0, 0.0), (6.0, 6.0, 0.0), (8.0, 6.0, 0.0), (6.0, 4.0, 0.0), (8.0, 4.0, 0.0), (6.0, 4.0, 0.0), (8.0, 4.0, 0.0), (6.0, 2.0, 0.0), (8.0, 2.0, 0.0), (4.0, 4.0, 0.0), (6.0, 4.0, 0.0), (4.0, 2.0, 0.0), (6.0, 2.0, 0.0), (4.0, 2.0, 0.0), (6.0, 2.0, 0.0), (4.0, 0.0, 0.0), (6.0, 0.0, 0.0), (6.0, 2.0, 0.0), (8.0, 2.0, 0.0), (6.0, 0.0, 0.0), (8.0, 0.0, 0.0), (2.0, 2.0, 0.0), (4.0, 2.0, 0.0), (2.0, 0.0, 0.0), (4.0, 0.0, 0.0), (2.0, 4.0, 0.0), (4.0, 4.0, 0.0), (2.0, 2.0, 0.0), (4.0, 2.0, 0.0), (0.0, 2.0, 0.0), (2.0, 2.0, 0.0), (0.0, 0.0, 0.0), (2.0, 0.0, 0.0), (0.0, 4.0, 0.0), (2.0, 4.0, 0.0), (0.0, 2.0, 0.0), (2.0, 2.0, 0.0), (0.0, 6.0, 0.0), (2.0, 6.0, 0.0), (0.0, 4.0, 0.0), (2.0, 4.0, 0.0), (2.0, 6.0, 0.0), (4.0, 6.0, 0.0), (2.0, 4.0, 0.0), (4.0, 4.0, 0.0), (2.0, 8.0, 0.0), (4.0, 8.0, 0.0), (2.0, 6.0, 0.0), (4.0, 6.0, 0.0), (0.0, 8.0, 0.0), (2.0, 8.0, 0.0), (0.0, 6.0, 0.0), (2.0, 6.0, 0.0), (0.0, 10.0, 0.0), (2.0, 10.0, 0.0), (0.0, 8.0, 0.0), (2.0, 8.0, 0.0), (2.0, 10.0, 0.0), (4.0, 10.0, 0.0), (2.0, 8.0, 0.0), (4.0, 8.0, 0.0), (2.0, 12.0, 0.0), (4.0, 12.0, 0.0), (2.0, 10.0, 0.0), (4.0, 10.0, 0.0), (0.0, 12.0, 0.0), (2.0, 12.0, 0.0), (0.0, 10.0, 0.0), (2.0, 10.0, 0.0), (0.0, 14.0, 0.0), (2.0, 14.0, 0.0), (0.0, 12.0, 0.0), (2.0, 12.0, 0.0), (2.0, 14.0, 0.0), (4.0, 14.0, 0.0), (2.0, 12.0, 0.0), (4.0, 12.0, 0.0), (28.0, 6.0, 0.0), (30.0, 6.0, 0.0), (28.0, 4.0, 0.0), (30.0, 4.0, 0.0), (30.0, 4.0, 0.0), (32.0, 4.0, 0.0), (30.0, 2.0, 0.0), (32.0, 2.0, 0.0), (0.0, 16.0, 0.0), (2.0, 16.0, 0.0), (0.0, 14.0, 0.0), (2.0, 14.0, 0.0), (0.0, 18.0, 0.0), (2.0, 18.0, 0.0), (0.0, 16.0, 0.0), (2.0, 16.0, 0.0), (2.0, 18.0, 0.0), (4.0, 18.0, 0.0), (2.0, 16.0, 0.0), (4.0, 16.0, 0.0), (4.0, 18.0, 0.0), (6.0, 18.0, 0.0), (4.0, 16.0, 0.0), (6.0, 16.0, 0.0), (4.0, 20.0, 0.0), (6.0, 20.0, 0.0), (4.0, 18.0, 0.0), (6.0, 18.0, 0.0), (2.0, 20.0, 0.0), (4.0, 20.0, 0.0), (2.0, 18.0, 0.0), (4.0, 18.0, 0.0), (0.0, 20.0, 0.0), (2.0, 20.0, 0.0), (0.0, 18.0, 0.0), (2.0, 18.0, 0.0), (0.0, 22.0, 0.0), (2.0, 22.0, 0.0), (0.0, 20.0, 0.0), (2.0, 20.0, 0.0), (2.0, 22.0, 0.0), (4.0, 22.0, 0.0), (2.0, 20.0, 0.0), (4.0, 20.0, 0.0), (4.0, 22.0, 0.0), (6.0, 22.0, 0.0), (4.0, 20.0, 0.0), (6.0, 20.0, 0.0), (10.0, 8.0, 0.0), (12.0, 8.0, 0.0), (10.0, 6.0, 0.0), (12.0, 6.0, 0.0), (11.0, 7.0, 0.483), (8.0, 8.0, 0.0), (10.0, 8.0, 0.0), (8.0, 6.0, 0.0), (10.0, 6.0, 0.0), (9.0, 7.0, 0.483), (22.0, 8.0, 0.0), (24.0, 8.0, 0.0), (22.0, 6.0, 0.0), (24.0, 6.0, 0.0), (23.0, 7.0, 0.483), (24.0, 8.0, 0.0), (26.0, 8.0, 0.0), (24.0, 6.0, 0.0), (26.0, 6.0, 0.0), (25.0, 7.0, 0.483)], [], [(0, 2, 3, 1), (4, 6, 7, 5), (8, 10, 11, 9), (12, 14, 15, 13), (16, 18, 19, 17), (20, 22, 23, 21), (24, 26, 27, 25), (32, 28, 30), (32, 29, 28), (32, 31, 29), (32, 30, 31), (33, 35, 36, 34), (37, 39, 40, 38), (41, 43, 44, 42), (45, 47, 48, 46), (49, 51, 52, 50), (53, 55, 56, 54), (57, 59, 60, 58), (61, 63, 64, 62), (65, 67, 68, 66), (69, 71, 72, 70), (73, 75, 76, 74), (77, 79, 80, 78), (81, 83, 84, 82), (85, 87, 88, 86), (89, 91, 92, 90), (93, 95, 96, 94), (97, 99, 100, 98), (101, 103, 104, 102), (105, 107, 108, 106), (109, 111, 112, 110), (113, 115, 116, 114), (117, 119, 120, 118), (121, 123, 124, 122), (125, 127, 128, 126), (129, 131, 132, 130), (133, 135, 136, 134), (137, 139, 140, 138), (141, 143, 144, 142), (145, 147, 148, 146), (149, 151, 152, 150), (153, 155, 156, 154), (157, 159, 160, 158), (161, 163, 164, 162), (165, 167, 168, 166), (169, 171, 172, 170), (173, 175, 176, 174), (177, 179, 180, 178), (181, 183, 184, 182), (185, 187, 188, 186), (189, 191, 192, 190), (193, 195, 196, 194), (197, 199, 200, 198), (201, 203, 204, 202), (205, 207, 208, 206), (209, 211, 212, 210), (213, 215, 216, 214), (217, 219, 220, 218), (221, 223, 224, 222), (225, 227, 228, 226), (229, 231, 232, 230), (233, 235, 236, 234), (237, 239, 240, 238), (241, 243, 244, 242), (245, 247, 248, 246), (249, 251, 252, 250), (253, 255, 256, 254), (261, 257, 259), (261, 258, 257), (261, 260, 258), (261, 259, 260), (266, 262, 264), (266, 263, 262), (266, 265, 263), (266, 264, 265), (271, 267, 269), (271, 268, 267), (271, 270, 268), (271, 269, 270), (276, 272, 274), (276, 273, 272), (276, 275, 273), (276, 274, 275), (281, 277, 279), (281, 278, 277), (281, 280, 278), (281, 279, 280), (286, 282, 284), (286, 283, 282), (286, 285, 283), (286, 284, 285), (291, 287, 289), (291, 288, 287), (291, 290, 288), (291, 289, 290), (296, 292, 294), (296, 293, 292), (296, 295, 293), (296, 294, 295), (301, 297, 299), (301, 298, 297), (301, 300, 298), (301, 299, 300), (306, 302, 304), (306, 303, 302), (306, 305, 303), (306, 304, 305), (311, 307, 309), (311, 308, 307), (311, 310, 308), (311, 309, 310), (312, 314, 315, 313), (316, 318, 319, 317), (320, 322, 323, 321), (324, 326, 327, 325), (328, 330, 331, 329), (332, 334, 335, 333), (336, 338, 339, 337), (340, 342, 343, 341), (344, 346, 347, 345), (348, 350, 351, 349), (352, 354, 355, 353), (356, 358, 359, 357), (360, 362, 363, 361), (364, 366, 367, 365), (368, 370, 371, 369), (372, 374, 375, 373), (376, 378, 379, 377), (380, 382, 383, 381), (384, 386, 387, 385), (388, 390, 391, 389), (392, 394, 395, 393), (396, 398, 399, 397), (400, 402, 403, 401), (404, 406, 407, 405), (408, 410, 411, 409), (412, 414, 415, 413), (416, 418, 419, 417), (420, 422, 423, 421), (424, 426, 427, 425), (428, 430, 431, 429), (432, 434, 435, 433), (436, 438, 439, 437), (440, 442, 443, 441), (444, 446, 447, 445), (448, 450, 451, 449), (452, 454, 455, 453), (456, 458, 459, 457), (460, 462, 463, 461), (464, 466, 467, 465), (468, 470, 471, 469), (472, 474, 475, 473), (476, 478, 479, 477), (480, 482, 483, 481), (484, 486, 487, 485), (488, 490, 491, 489), (492, 494, 495, 493), (496, 498, 499, 497), (500, 502, 503, 501), (504, 506, 507, 505), (508, 510, 511, 509), (512, 514, 515, 513), (516, 518, 519, 517), (524, 520, 522), (524, 521, 520), (524, 523, 521), (524, 522, 523), (529, 525, 527), (529, 526, 525), (529, 528, 526), (529, 527, 528), (534, 530, 532), (534, 531, 530), (534, 533, 531), (534, 532, 533), (539, 535, 537), (539, 536, 535), (539, 538, 536), (539, 537, 538)])
_uv = me_plane_001.uv_layers.new(name='UVMap')
_uv.uv.foreach_set('vector', [0.0, 0.0, 0.0, 1.0, 1.0, 1.0, 1.0, 0.0, 0.0, 0.0, 0.0, 1.0, 1.0, 1.0, 1.0, 0.0, 0.0, 0.0, 0.0, 1.0, 1.0, 1.0, 1.0, 0.0, 0.0, 0.0, 0.0, 1.0, 1.0, 1.0, 1.0, 0.0, 0.0, 0.0, 0.0, 1.0, 1.0, 1.0, 1.0, 0.0, 0.0, 0.0, 0.0, 1.0, 1.0, 1.0, 1.0, 0.0, 0.0, 0.0, 0.0, 1.0, 1.0, 1.0, 1.0, 0.0, 0.2027, 0.7973, 0.0, 0.0, 0.0, 1.0, 0.2027, 0.2027, 1.0, 0.0, 0.0, 0.0, 0.7973, 0.2027, 1.0, 1.0, 1.0, 0.0, 0.7973, 0.7973, 0.0, 1.0, 1.0, 1.0, 0.0, 0.0, 0.0, 1.0, 1.0, 1.0, 1.0, 0.0, 0.0, 0.0, 0.0, 1.0, 1.0, 1.0, 1.0, 0.0, 0.0, 0.0, 0.0, 1.0, 1.0, 1.0, 1.0, 0.0, 0.0, 0.0, 0.0, 1.0, 1.0, 1.0, 1.0, 0.0, 0.0, 0.0, 0.0, 1.0, 1.0, 1.0, 1.0, 0.0, 0.0, 0.0, 0.0, 1.0, 1.0, 1.0, 1.0, 0.0, 0.0, 0.0, 0.0, 1.0, 1.0, 1.0, 1.0, 0.0, 0.0, 0.0, 0.0, 1.0, 1.0, 1.0, 1.0, 0.0, 0.0, 0.0, 0.0, 1.0, 1.0, 1.0, 1.0, 0.0, 0.0, 0.0, 0.0, 1.0, 1.0, 1.0, 1.0, 0.0, 0.0, 0.0, 0.0, 1.0, 1.0, 1.0, 1.0, 0.0, 0.0, 0.0, 0.0, 1.0, 1.0, 1.0, 1.0, 0.0, 0.0, 0.0, 0.0, 1.0, 1.0, 1.0, 1.0, 0.0, 0.0, 0.0, 0.0, 1.0, 1.0, 1.0, 1.0, 0.0, 0.0, 0.0, 0.0, 1.0, 1.0, 1.0, 1.0, 0.0, 0.0, 0.0, 0.0, 1.0, 1.0, 1.0, 1.0, 0.0, 0.0, 0.0, 0.0, 1.0, 1.0, 1.0, 1.0, 0.0, 0.0, 0.0, 0.0, 1.0, 1.0, 1.0, 1.0, 0.0, 0.0, 0.0, 0.0, 1.0, 1.0, 1.0, 1.0, 0.0, 0.0, 0.0, 0.0, 1.0, 1.0, 1.0, 1.0, 0.0, 0.0, 0.0, 0.0, 1.0, 1.0, 1.0, 1.0, 0.0, 0.0, 0.0, 0.0, 1.0, 1.0, 1.0, 1.0, 0.0, 0.0, 0.0, 0.0, 1.0, 1.0, 1.0, 1.0, 0.0, 0.0, 0.0, 0.0, 1.0, 1.0, 1.0, 1.0, 0.0, 0.0, 0.0, 0.0, 1.0, 1.0, 1.0, 1.0, 0.0, 0.0, 0.0, 0.0, 1.0, 1.0, 1.0, 1.0, 0.0, 0.0, 0.0, 0.0, 1.0, 1.0, 1.0, 1.0, 0.0, 0.0, 0.0, 0.0, 1.0, 1.0, 1.0, 1.0, 0.0, 0.0, 0.0, 0.0, 1.0, 1.0, 1.0, 1.0, 0.0, 0.0, 0.0, 0.0, 1.0, 1.0, 1.0, 1.0, 0.0, 0.0, 0.0, 0.0, 1.0, 1.0, 1.0, 1.0, 0.0, 0.0, 0.0, 0.0, 1.0, 1.0, 1.0, 1.0, 0.0, 0.0, 0.0, 0.0, 1.0, 1.0, 1.0, 1.0, 0.0, 0.0, 0.0, 0.0, 1.0, 1.0, 1.0, 1.0, 0.0, 0.0, 0.0, 0.0, 1.0, 1.0, 1.0, 1.0, 0.0, 0.0, 0.0, 0.0, 1.0, 1.0, 1.0, 1.0, 0.0, 0.0, 0.0, 0.0, 1.0, 1.0, 1.0, 1.0, 0.0, 0.0, 0.0, 0.0, 1.0, 1.0, 1.0, 1.0, 0.0, 0.0, 0.0, 0.0, 1.0, 1.0, 1.0, 1.0, 0.0, 0.0, 0.0, 0.0, 1.0, 1.0, 1.0, 1.0, 0.0, 0.0, 0.0, 0.0, 1.0, 1.0, 1.0, 1.0, 0.0, 0.0, 0.0, 0.0, 1.0, 1.0, 1.0, 1.0, 0.0, 0.0, 0.0, 0.0, 1.0, 1.0, 1.0, 1.0, 0.0, 0.0, 0.0, 0.0, 1.0, 1.0, 1.0, 1.0, 0.0, 0.0, 0.0, 0.0, 1.0, 1.0, 1.0, 1.0, 0.0, 0.0, 0.0, 0.0, 1.0, 1.0, 1.0, 1.0, 0.0, 0.0, 0.0, 0.0, 1.0, 1.0, 1.0, 1.0, 0.0, 0.0, 0.0, 0.0, 1.0, 1.0, 1.0, 1.0, 0.0, 0.0, 0.0, 0.0, 1.0, 1.0, 1.0, 1.0, 0.0, 0.0, 0.0, 0.0, 1.0, 1.0, 1.0, 1.0, 0.0, 0.0, 0.0, 0.0, 1.0, 1.0, 1.0, 1.0, 0.0, 0.0, 0.0, 0.0, 1.0, 1.0, 1.0, 1.0, 0.0, 0.0, 0.0, 0.0, 1.0, 1.0, 1.0, 1.0, 0.0, 0.0, 0.0, 0.0, 1.0, 1.0, 1.0, 1.0, 0.0, 0.0, 0.0, 0.0, 1.0, 1.0, 1.0, 1.0, 0.0, 0.0, 0.0, 0.0, 1.0, 1.0, 1.0, 1.0, 0.0, 0.2027, 0.7973, 0.0, 0.0, 0.0, 1.0, 0.2027, 0.2027, 1.0, 0.0, 0.0, 0.0, 0.7973, 0.2027, 1.0, 1.0, 1.0, 0.0, 0.7973, 0.7973, 0.0, 1.0, 1.0, 1.0, 0.2027, 0.7973, 0.0, 0.0, 0.0, 1.0, 0.2027, 0.2027, 1.0, 0.0, 0.0, 0.0, 0.7973, 0.2027, 1.0, 1.0, 1.0, 0.0, 0.7973, 0.7973, 0.0, 1.0, 1.0, 1.0, 0.2027, 0.7973, 0.0, 0.0, 0.0, 1.0, 0.2027, 0.2027, 1.0, 0.0, 0.0, 0.0, 0.7973, 0.2027, 1.0, 1.0, 1.0, 0.0, 0.7973, 0.7973, 0.0, 1.0, 1.0, 1.0, 0.2027, 0.7973, 0.0, 0.0, 0.0, 1.0, 0.2027, 0.2027, 1.0, 0.0, 0.0, 0.0, 0.7973, 0.2027, 1.0, 1.0, 1.0, 0.0, 0.7973, 0.7973, 0.0, 1.0, 1.0, 1.0, 0.2027, 0.7973, 0.0, 0.0, 0.0, 1.0, 0.2027, 0.2027, 1.0, 0.0, 0.0, 0.0, 0.7973, 0.2027, 1.0, 1.0, 1.0, 0.0, 0.7973, 0.7973, 0.0, 1.0, 1.0, 1.0, 0.2027, 0.7973, 0.0, 0.0, 0.0, 1.0, 0.2027, 0.2027, 1.0, 0.0, 0.0, 0.0, 0.7973, 0.2027, 1.0, 1.0, 1.0, 0.0, 0.7973, 0.7973, 0.0, 1.0, 1.0, 1.0, 0.2027, 0.7973, 0.0, 0.0, 0.0, 1.0, 0.2027, 0.2027, 1.0, 0.0, 0.0, 0.0, 0.7973, 0.2027, 1.0, 1.0, 1.0, 0.0, 0.7973, 0.7973, 0.0, 1.0, 1.0, 1.0, 0.2027, 0.7973, 0.0, 0.0, 0.0, 1.0, 0.2027, 0.2027, 1.0, 0.0, 0.0, 0.0, 0.7973, 0.2027, 1.0, 1.0, 1.0, 0.0, 0.7973, 0.7973, 0.0, 1.0, 1.0, 1.0, 0.2027, 0.7973, 0.0, 0.0, 0.0, 1.0, 0.2027, 0.2027, 1.0, 0.0, 0.0, 0.0, 0.7973, 0.2027, 1.0, 1.0, 1.0, 0.0, 0.7973, 0.7973, 0.0, 1.0, 1.0, 1.0, 0.2027, 0.7973, 0.0, 0.0, 0.0, 1.0, 0.2027, 0.2027, 1.0, 0.0, 0.0, 0.0, 0.7973, 0.2027, 1.0, 1.0, 1.0, 0.0, 0.7973, 0.7973, 0.0, 1.0, 1.0, 1.0, 0.2027, 0.7973, 0.0, 0.0, 0.0, 1.0, 0.2027, 0.2027, 1.0, 0.0, 0.0, 0.0, 0.7973, 0.2027, 1.0, 1.0, 1.0, 0.0, 0.7973, 0.7973, 0.0, 1.0, 1.0, 1.0, 0.0, 0.0, 0.0, 1.0, 1.0, 1.0, 1.0, 0.0, 0.0, 0.0, 0.0, 1.0, 1.0, 1.0, 1.0, 0.0, 0.0, 0.0, 0.0, 1.0, 1.0, 1.0, 1.0, 0.0, 0.0, 0.0, 0.0, 1.0, 1.0, 1.0, 1.0, 0.0, 0.0, 0.0, 0.0, 1.0, 1.0, 1.0, 1.0, 0.0, 0.0, 0.0, 0.0, 1.0, 1.0, 1.0, 1.0, 0.0, 0.0, 0.0, 0.0, 1.0, 1.0, 1.0, 1.0, 0.0, 0.0, 0.0, 0.0, 1.0, 1.0, 1.0, 1.0, 0.0, 0.0, 0.0, 0.0, 1.0, 1.0, 1.0, 1.0, 0.0, 0.0, 0.0, 0.0, 1.0, 1.0, 1.0, 1.0, 0.0, 0.0, 0.0, 0.0, 1.0, 1.0, 1.0, 1.0, 0.0, 0.0, 0.0, 0.0, 1.0, 1.0, 1.0, 1.0, 0.0, 0.0, 0.0, 0.0, 1.0, 1.0, 1.0, 1.0, 0.0, 0.0, 0.0, 0.0, 1.0, 1.0, 1.0, 1.0, 0.0, 0.0, 0.0, 0.0, 1.0, 1.0, 1.0, 1.0, 0.0, 0.0, 0.0, 0.0, 1.0, 1.0, 1.0, 1.0, 0.0, 0.0, 0.0, 0.0, 1.0, 1.0, 1.0, 1.0, 0.0, 0.0, 0.0, 0.0, 1.0, 1.0, 1.0, 1.0, 0.0, 0.0, 0.0, 0.0, 1.0, 1.0, 1.0, 1.0, 0.0, 0.0, 0.0, 0.0, 1.0, 1.0, 1.0, 1.0, 0.0, 0.0, 0.0, 0.0, 1.0, 1.0, 1.0, 1.0, 0.0, 0.0, 0.0, 0.0, 1.0, 1.0, 1.0, 1.0, 0.0, 0.0, 0.0, 0.0, 1.0, 1.0, 1.0, 1.0, 0.0, 0.0, 0.0, 0.0, 1.0, 1.0, 1.0, 1.0, 0.0, 0.0, 0.0, 0.0, 1.0, 1.0, 1.0, 1.0, 0.0, 0.0, 0.0, 0.0, 1.0, 1.0, 1.0, 1.0, 0.0, 0.0, 0.0, 0.0, 1.0, 1.0, 1.0, 1.0, 0.0, 0.0, 0.0, 0.0, 1.0, 1.0, 1.0, 1.0, 0.0, 0.0, 0.0, 0.0, 1.0, 1.0, 1.0, 1.0, 0.0, 0.0, 0.0, 0.0, 1.0, 1.0, 1.0, 1.0, 0.0, 0.0, 0.0, 0.0, 1.0, 1.0, 1.0, 1.0, 0.0, 0.0, 0.0, 0.0, 1.0, 1.0, 1.0, 1.0, 0.0, 0.0, 0.0, 0.0, 1.0, 1.0, 1.0, 1.0, 0.0, 0.0, 0.0, 0.0, 1.0, 1.0, 1.0, 1.0, 0.0, 0.0, 0.0, 0.0, 1.0, 1.0, 1.0, 1.0, 0.0, 0.0, 0.0, 0.0, 1.0, 1.0, 1.0, 1.0, 0.0, 0.0, 0.0, 0.0, 1.0, 1.0, 1.0, 1.0, 0.0, 0.0, 0.0, 0.0, 1.0, 1.0, 1.0, 1.0, 0.0, 0.0, 0.0, 0.0, 1.0, 1.0, 1.0, 1.0, 0.0, 0.0, 0.0, 0.0, 1.0, 1.0, 1.0, 1.0, 0.0, 0.0, 0.0, 0.0, 1.0, 1.0, 1.0, 1.0, 0.0, 0.0, 0.0, 0.0, 1.0, 1.0, 1.0, 1.0, 0.0, 0.0, 0.0, 0.0, 1.0, 1.0, 1.0, 1.0, 0.0, 0.0, 0.0, 0.0, 1.0, 1.0, 1.0, 1.0, 0.0, 0.0, 0.0, 0.0, 1.0, 1.0, 1.0, 1.0, 0.0, 0.0, 0.0, 0.0, 1.0, 1.0, 1.0, 1.0, 0.0, 0.0, 0.0, 0.0, 1.0, 1.0, 1.0, 1.0, 0.0, 0.0, 0.0, 0.0, 1.0, 1.0, 1.0, 1.0, 0.0, 0.0, 0.0, 0.0, 1.0, 1.0, 1.0, 1.0, 0.0, 0.0, 0.0, 0.0, 1.0, 1.0, 1.0, 1.0, 0.0, 0.0, 0.0, 0.0, 1.0, 1.0, 1.0, 1.0, 0.0, 0.0, 0.0, 0.0, 1.0, 1.0, 1.0, 1.0, 0.0, 0.2027, 0.7973, 0.0, 0.0, 0.0, 1.0, 0.2027, 0.2027, 1.0, 0.0, 0.0, 0.0, 0.7973, 0.2027, 1.0, 1.0, 1.0, 0.0, 0.7973, 0.7973, 0.0, 1.0, 1.0, 1.0, 0.2027, 0.7973, 0.0, 0.0, 0.0, 1.0, 0.2027, 0.2027, 1.0, 0.0, 0.0, 0.0, 0.7973, 0.2027, 1.0, 1.0, 1.0, 0.0, 0.7973, 0.7973, 0.0, 1.0, 1.0, 1.0, 0.2027, 0.7973, 0.0, 0.0, 0.0, 1.0, 0.2027, 0.2027, 1.0, 0.0, 0.0, 0.0, 0.7973, 0.2027, 1.0, 1.0, 1.0, 0.0, 0.7973, 0.7973, 0.0, 1.0, 1.0, 1.0, 0.2027, 0.7973, 0.0, 0.0, 0.0, 1.0, 0.2027, 0.2027, 1.0, 0.0, 0.0, 0.0, 0.7973, 0.2027, 1.0, 1.0, 1.0, 0.0, 0.7973, 0.7973, 0.0, 1.0, 1.0, 1.0])
me_plane_001.update()

# ---- objects
ob_plane = bpy.data.objects.new('Plane', me_plane)
ob_plane_001 = bpy.data.objects.new('Plane.001', me_plane_001)

# ---- transforms, parenting, visibility, modifiers, constraints
ob_plane.location = (0.0, 0.0, 0.0)
ob_plane_001.location = (-40.0, 0.0, 0.0)

# ---- collection membership
col_collection.objects.link(ob_plane)
col_collection.objects.link(ob_plane_001)

# ---- scene / render settings (as saved in the file)
scene.frame_start = 1; scene.frame_end = 250; scene.frame_set(1)
scene.render.engine = 'BLENDER_EEVEE_NEXT'
bpy.context.view_layer.update()

# ---- added for rendering (the .blend has no active camera and no usable light): camera, sun
cam_auto = bpy.data.cameras.new('AutoCamera')
cam_auto.lens = 50.0
cam_auto.sensor_width = 36.0
cam_auto.clip_end = 1296.98
ob_auto_camera = bpy.data.objects.new('AutoCamera', cam_auto)
scene.collection.objects.link(ob_auto_camera)
ob_auto_camera.location = (70.9022, -73.6827, 60.1218)
ob_auto_camera.rotation_euler = (1.09748, -7.21219e-08, 0.694738)
scene.camera = ob_auto_camera
light_auto_sun = bpy.data.lights.new('AutoSun', 'SUN')
light_auto_sun.energy = 3.0
light_auto_sun.angle = 0.0523599
ob_auto_sun = bpy.data.objects.new('AutoSun', light_auto_sun)
scene.collection.objects.link(ob_auto_sun)
ob_auto_sun.rotation_euler = (0.872665, 0.174533, 0.523599)
bpy.context.view_layer.update()

